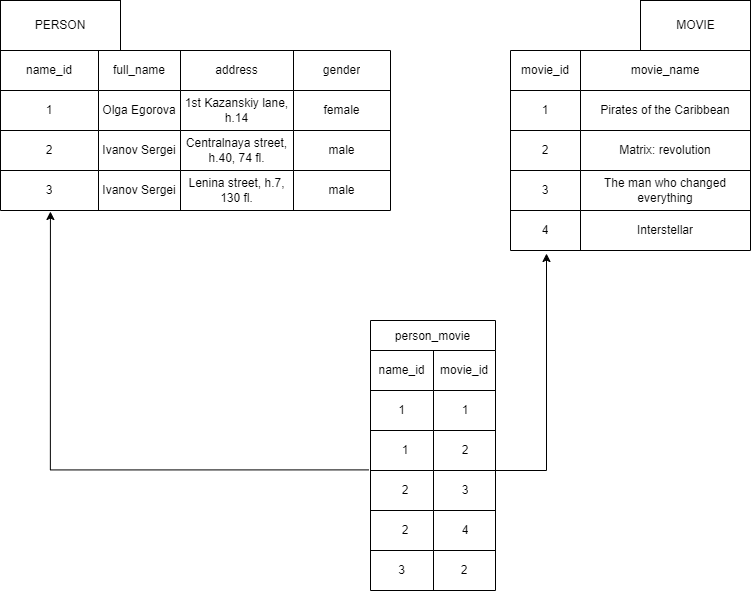

The diagram above was exported from draw.io. Its source (the exported page's mxGraphModel, read from the mxfile embedded in the PNG):
<mxGraphModel dx="1000" dy="1063" grid="1" gridSize="10" guides="1" tooltips="1" connect="1" arrows="1" fold="1" page="1" pageScale="1" pageWidth="850" pageHeight="1100" math="0" shadow="0">
  <root>
    <mxCell id="0" />
    <mxCell id="1" parent="0" />
    <mxCell id="dKY22R312I_gssyavoNY-5" value="" style="shape=table;startSize=0;container=1;collapsible=0;childLayout=tableLayout;" vertex="1" parent="1">
      <mxGeometry x="50" y="60" width="390" height="160" as="geometry" />
    </mxCell>
    <mxCell id="dKY22R312I_gssyavoNY-6" value="" style="shape=tableRow;horizontal=0;startSize=0;swimlaneHead=0;swimlaneBody=0;top=0;left=0;bottom=0;right=0;collapsible=0;dropTarget=0;fillColor=none;points=[[0,0.5],[1,0.5]];portConstraint=eastwest;" vertex="1" parent="dKY22R312I_gssyavoNY-5">
      <mxGeometry width="390" height="40" as="geometry" />
    </mxCell>
    <mxCell id="dKY22R312I_gssyavoNY-7" value="name_id" style="shape=partialRectangle;html=1;whiteSpace=wrap;connectable=0;overflow=hidden;fillColor=none;top=0;left=0;bottom=0;right=0;pointerEvents=1;" vertex="1" parent="dKY22R312I_gssyavoNY-6">
      <mxGeometry width="98" height="40" as="geometry">
        <mxRectangle width="98" height="40" as="alternateBounds" />
      </mxGeometry>
    </mxCell>
    <mxCell id="dKY22R312I_gssyavoNY-8" value="full_name" style="shape=partialRectangle;html=1;whiteSpace=wrap;connectable=0;overflow=hidden;fillColor=none;top=0;left=0;bottom=0;right=0;pointerEvents=1;" vertex="1" parent="dKY22R312I_gssyavoNY-6">
      <mxGeometry x="98" width="82" height="40" as="geometry">
        <mxRectangle width="82" height="40" as="alternateBounds" />
      </mxGeometry>
    </mxCell>
    <mxCell id="dKY22R312I_gssyavoNY-9" value="address" style="shape=partialRectangle;html=1;whiteSpace=wrap;connectable=0;overflow=hidden;fillColor=none;top=0;left=0;bottom=0;right=0;pointerEvents=1;" vertex="1" parent="dKY22R312I_gssyavoNY-6">
      <mxGeometry x="180" width="113" height="40" as="geometry">
        <mxRectangle width="113" height="40" as="alternateBounds" />
      </mxGeometry>
    </mxCell>
    <mxCell id="dKY22R312I_gssyavoNY-10" value="gender" style="shape=partialRectangle;html=1;whiteSpace=wrap;connectable=0;overflow=hidden;fillColor=none;top=0;left=0;bottom=0;right=0;pointerEvents=1;" vertex="1" parent="dKY22R312I_gssyavoNY-6">
      <mxGeometry x="293" width="97" height="40" as="geometry">
        <mxRectangle width="97" height="40" as="alternateBounds" />
      </mxGeometry>
    </mxCell>
    <mxCell id="dKY22R312I_gssyavoNY-11" value="" style="shape=tableRow;horizontal=0;startSize=0;swimlaneHead=0;swimlaneBody=0;top=0;left=0;bottom=0;right=0;collapsible=0;dropTarget=0;fillColor=none;points=[[0,0.5],[1,0.5]];portConstraint=eastwest;" vertex="1" parent="dKY22R312I_gssyavoNY-5">
      <mxGeometry y="40" width="390" height="40" as="geometry" />
    </mxCell>
    <mxCell id="dKY22R312I_gssyavoNY-12" value="1" style="shape=partialRectangle;html=1;whiteSpace=wrap;connectable=0;overflow=hidden;fillColor=none;top=0;left=0;bottom=0;right=0;pointerEvents=1;" vertex="1" parent="dKY22R312I_gssyavoNY-11">
      <mxGeometry width="98" height="40" as="geometry">
        <mxRectangle width="98" height="40" as="alternateBounds" />
      </mxGeometry>
    </mxCell>
    <mxCell id="dKY22R312I_gssyavoNY-13" value="Olga Egorova" style="shape=partialRectangle;html=1;whiteSpace=wrap;connectable=0;overflow=hidden;fillColor=none;top=0;left=0;bottom=0;right=0;pointerEvents=1;" vertex="1" parent="dKY22R312I_gssyavoNY-11">
      <mxGeometry x="98" width="82" height="40" as="geometry">
        <mxRectangle width="82" height="40" as="alternateBounds" />
      </mxGeometry>
    </mxCell>
    <mxCell id="dKY22R312I_gssyavoNY-14" value="1st Kazanskiy lane, h.14" style="shape=partialRectangle;html=1;whiteSpace=wrap;connectable=0;overflow=hidden;fillColor=none;top=0;left=0;bottom=0;right=0;pointerEvents=1;" vertex="1" parent="dKY22R312I_gssyavoNY-11">
      <mxGeometry x="180" width="113" height="40" as="geometry">
        <mxRectangle width="113" height="40" as="alternateBounds" />
      </mxGeometry>
    </mxCell>
    <mxCell id="dKY22R312I_gssyavoNY-15" value="female" style="shape=partialRectangle;html=1;whiteSpace=wrap;connectable=0;overflow=hidden;fillColor=none;top=0;left=0;bottom=0;right=0;pointerEvents=1;" vertex="1" parent="dKY22R312I_gssyavoNY-11">
      <mxGeometry x="293" width="97" height="40" as="geometry">
        <mxRectangle width="97" height="40" as="alternateBounds" />
      </mxGeometry>
    </mxCell>
    <mxCell id="dKY22R312I_gssyavoNY-16" value="" style="shape=tableRow;horizontal=0;startSize=0;swimlaneHead=0;swimlaneBody=0;top=0;left=0;bottom=0;right=0;collapsible=0;dropTarget=0;fillColor=none;points=[[0,0.5],[1,0.5]];portConstraint=eastwest;" vertex="1" parent="dKY22R312I_gssyavoNY-5">
      <mxGeometry y="80" width="390" height="40" as="geometry" />
    </mxCell>
    <mxCell id="dKY22R312I_gssyavoNY-17" value="2" style="shape=partialRectangle;html=1;whiteSpace=wrap;connectable=0;overflow=hidden;fillColor=none;top=0;left=0;bottom=0;right=0;pointerEvents=1;" vertex="1" parent="dKY22R312I_gssyavoNY-16">
      <mxGeometry width="98" height="40" as="geometry">
        <mxRectangle width="98" height="40" as="alternateBounds" />
      </mxGeometry>
    </mxCell>
    <mxCell id="dKY22R312I_gssyavoNY-18" value="Ivanov Sergei" style="shape=partialRectangle;html=1;whiteSpace=wrap;connectable=0;overflow=hidden;fillColor=none;top=0;left=0;bottom=0;right=0;pointerEvents=1;" vertex="1" parent="dKY22R312I_gssyavoNY-16">
      <mxGeometry x="98" width="82" height="40" as="geometry">
        <mxRectangle width="82" height="40" as="alternateBounds" />
      </mxGeometry>
    </mxCell>
    <mxCell id="dKY22R312I_gssyavoNY-19" value="Centralnaya street, h.40, 74 fl." style="shape=partialRectangle;html=1;whiteSpace=wrap;connectable=0;overflow=hidden;fillColor=none;top=0;left=0;bottom=0;right=0;pointerEvents=1;" vertex="1" parent="dKY22R312I_gssyavoNY-16">
      <mxGeometry x="180" width="113" height="40" as="geometry">
        <mxRectangle width="113" height="40" as="alternateBounds" />
      </mxGeometry>
    </mxCell>
    <mxCell id="dKY22R312I_gssyavoNY-20" value="male" style="shape=partialRectangle;html=1;whiteSpace=wrap;connectable=0;overflow=hidden;fillColor=none;top=0;left=0;bottom=0;right=0;pointerEvents=1;" vertex="1" parent="dKY22R312I_gssyavoNY-16">
      <mxGeometry x="293" width="97" height="40" as="geometry">
        <mxRectangle width="97" height="40" as="alternateBounds" />
      </mxGeometry>
    </mxCell>
    <mxCell id="dKY22R312I_gssyavoNY-21" value="" style="shape=tableRow;horizontal=0;startSize=0;swimlaneHead=0;swimlaneBody=0;top=0;left=0;bottom=0;right=0;collapsible=0;dropTarget=0;fillColor=none;points=[[0,0.5],[1,0.5]];portConstraint=eastwest;" vertex="1" parent="dKY22R312I_gssyavoNY-5">
      <mxGeometry y="120" width="390" height="40" as="geometry" />
    </mxCell>
    <mxCell id="dKY22R312I_gssyavoNY-22" value="3" style="shape=partialRectangle;html=1;whiteSpace=wrap;connectable=0;overflow=hidden;fillColor=none;top=0;left=0;bottom=0;right=0;pointerEvents=1;" vertex="1" parent="dKY22R312I_gssyavoNY-21">
      <mxGeometry width="98" height="40" as="geometry">
        <mxRectangle width="98" height="40" as="alternateBounds" />
      </mxGeometry>
    </mxCell>
    <mxCell id="dKY22R312I_gssyavoNY-23" value="Ivanov Sergei" style="shape=partialRectangle;html=1;whiteSpace=wrap;connectable=0;overflow=hidden;fillColor=none;top=0;left=0;bottom=0;right=0;pointerEvents=1;" vertex="1" parent="dKY22R312I_gssyavoNY-21">
      <mxGeometry x="98" width="82" height="40" as="geometry">
        <mxRectangle width="82" height="40" as="alternateBounds" />
      </mxGeometry>
    </mxCell>
    <mxCell id="dKY22R312I_gssyavoNY-24" value="Lenina street, h.7, 130 fl." style="shape=partialRectangle;html=1;whiteSpace=wrap;connectable=0;overflow=hidden;fillColor=none;top=0;left=0;bottom=0;right=0;pointerEvents=1;" vertex="1" parent="dKY22R312I_gssyavoNY-21">
      <mxGeometry x="180" width="113" height="40" as="geometry">
        <mxRectangle width="113" height="40" as="alternateBounds" />
      </mxGeometry>
    </mxCell>
    <mxCell id="dKY22R312I_gssyavoNY-25" value="male" style="shape=partialRectangle;html=1;whiteSpace=wrap;connectable=0;overflow=hidden;fillColor=none;top=0;left=0;bottom=0;right=0;pointerEvents=1;" vertex="1" parent="dKY22R312I_gssyavoNY-21">
      <mxGeometry x="293" width="97" height="40" as="geometry">
        <mxRectangle width="97" height="40" as="alternateBounds" />
      </mxGeometry>
    </mxCell>
    <mxCell id="dKY22R312I_gssyavoNY-28" value="" style="shape=table;startSize=0;container=1;collapsible=0;childLayout=tableLayout;" vertex="1" parent="1">
      <mxGeometry x="560" y="60" width="240" height="200" as="geometry" />
    </mxCell>
    <mxCell id="dKY22R312I_gssyavoNY-29" value="" style="shape=tableRow;horizontal=0;startSize=0;swimlaneHead=0;swimlaneBody=0;top=0;left=0;bottom=0;right=0;collapsible=0;dropTarget=0;fillColor=none;points=[[0,0.5],[1,0.5]];portConstraint=eastwest;" vertex="1" parent="dKY22R312I_gssyavoNY-28">
      <mxGeometry width="240" height="40" as="geometry" />
    </mxCell>
    <mxCell id="dKY22R312I_gssyavoNY-30" value="movie_id" style="shape=partialRectangle;html=1;whiteSpace=wrap;connectable=0;overflow=hidden;fillColor=none;top=0;left=0;bottom=0;right=0;pointerEvents=1;" vertex="1" parent="dKY22R312I_gssyavoNY-29">
      <mxGeometry width="70" height="40" as="geometry">
        <mxRectangle width="70" height="40" as="alternateBounds" />
      </mxGeometry>
    </mxCell>
    <mxCell id="dKY22R312I_gssyavoNY-31" value="movie_name" style="shape=partialRectangle;html=1;whiteSpace=wrap;connectable=0;overflow=hidden;fillColor=none;top=0;left=0;bottom=0;right=0;pointerEvents=1;" vertex="1" parent="dKY22R312I_gssyavoNY-29">
      <mxGeometry x="70" width="170" height="40" as="geometry">
        <mxRectangle width="170" height="40" as="alternateBounds" />
      </mxGeometry>
    </mxCell>
    <mxCell id="dKY22R312I_gssyavoNY-32" value="" style="shape=tableRow;horizontal=0;startSize=0;swimlaneHead=0;swimlaneBody=0;top=0;left=0;bottom=0;right=0;collapsible=0;dropTarget=0;fillColor=none;points=[[0,0.5],[1,0.5]];portConstraint=eastwest;" vertex="1" parent="dKY22R312I_gssyavoNY-28">
      <mxGeometry y="40" width="240" height="40" as="geometry" />
    </mxCell>
    <mxCell id="dKY22R312I_gssyavoNY-33" value="1" style="shape=partialRectangle;html=1;whiteSpace=wrap;connectable=0;overflow=hidden;fillColor=none;top=0;left=0;bottom=0;right=0;pointerEvents=1;" vertex="1" parent="dKY22R312I_gssyavoNY-32">
      <mxGeometry width="70" height="40" as="geometry">
        <mxRectangle width="70" height="40" as="alternateBounds" />
      </mxGeometry>
    </mxCell>
    <mxCell id="dKY22R312I_gssyavoNY-34" value="Pirates of the Caribbean" style="shape=partialRectangle;html=1;whiteSpace=wrap;connectable=0;overflow=hidden;fillColor=none;top=0;left=0;bottom=0;right=0;pointerEvents=1;" vertex="1" parent="dKY22R312I_gssyavoNY-32">
      <mxGeometry x="70" width="170" height="40" as="geometry">
        <mxRectangle width="170" height="40" as="alternateBounds" />
      </mxGeometry>
    </mxCell>
    <mxCell id="dKY22R312I_gssyavoNY-35" value="" style="shape=tableRow;horizontal=0;startSize=0;swimlaneHead=0;swimlaneBody=0;top=0;left=0;bottom=0;right=0;collapsible=0;dropTarget=0;fillColor=none;points=[[0,0.5],[1,0.5]];portConstraint=eastwest;" vertex="1" parent="dKY22R312I_gssyavoNY-28">
      <mxGeometry y="80" width="240" height="40" as="geometry" />
    </mxCell>
    <mxCell id="dKY22R312I_gssyavoNY-36" value="2" style="shape=partialRectangle;html=1;whiteSpace=wrap;connectable=0;overflow=hidden;fillColor=none;top=0;left=0;bottom=0;right=0;pointerEvents=1;" vertex="1" parent="dKY22R312I_gssyavoNY-35">
      <mxGeometry width="70" height="40" as="geometry">
        <mxRectangle width="70" height="40" as="alternateBounds" />
      </mxGeometry>
    </mxCell>
    <mxCell id="dKY22R312I_gssyavoNY-37" value="Matrix: revolution" style="shape=partialRectangle;html=1;whiteSpace=wrap;connectable=0;overflow=hidden;fillColor=none;top=0;left=0;bottom=0;right=0;pointerEvents=1;" vertex="1" parent="dKY22R312I_gssyavoNY-35">
      <mxGeometry x="70" width="170" height="40" as="geometry">
        <mxRectangle width="170" height="40" as="alternateBounds" />
      </mxGeometry>
    </mxCell>
    <mxCell id="dKY22R312I_gssyavoNY-38" value="" style="shape=tableRow;horizontal=0;startSize=0;swimlaneHead=0;swimlaneBody=0;top=0;left=0;bottom=0;right=0;collapsible=0;dropTarget=0;fillColor=none;points=[[0,0.5],[1,0.5]];portConstraint=eastwest;" vertex="1" parent="dKY22R312I_gssyavoNY-28">
      <mxGeometry y="120" width="240" height="40" as="geometry" />
    </mxCell>
    <mxCell id="dKY22R312I_gssyavoNY-39" value="3" style="shape=partialRectangle;html=1;whiteSpace=wrap;connectable=0;overflow=hidden;fillColor=none;top=0;left=0;bottom=0;right=0;pointerEvents=1;" vertex="1" parent="dKY22R312I_gssyavoNY-38">
      <mxGeometry width="70" height="40" as="geometry">
        <mxRectangle width="70" height="40" as="alternateBounds" />
      </mxGeometry>
    </mxCell>
    <mxCell id="dKY22R312I_gssyavoNY-40" value="The man who changed everything" style="shape=partialRectangle;html=1;whiteSpace=wrap;connectable=0;overflow=hidden;fillColor=none;top=0;left=0;bottom=0;right=0;pointerEvents=1;" vertex="1" parent="dKY22R312I_gssyavoNY-38">
      <mxGeometry x="70" width="170" height="40" as="geometry">
        <mxRectangle width="170" height="40" as="alternateBounds" />
      </mxGeometry>
    </mxCell>
    <mxCell id="dKY22R312I_gssyavoNY-41" value="" style="shape=tableRow;horizontal=0;startSize=0;swimlaneHead=0;swimlaneBody=0;top=0;left=0;bottom=0;right=0;collapsible=0;dropTarget=0;fillColor=none;points=[[0,0.5],[1,0.5]];portConstraint=eastwest;" vertex="1" parent="dKY22R312I_gssyavoNY-28">
      <mxGeometry y="160" width="240" height="40" as="geometry" />
    </mxCell>
    <mxCell id="dKY22R312I_gssyavoNY-42" value="4" style="shape=partialRectangle;html=1;whiteSpace=wrap;connectable=0;overflow=hidden;fillColor=none;top=0;left=0;bottom=0;right=0;pointerEvents=1;" vertex="1" parent="dKY22R312I_gssyavoNY-41">
      <mxGeometry width="70" height="40" as="geometry">
        <mxRectangle width="70" height="40" as="alternateBounds" />
      </mxGeometry>
    </mxCell>
    <mxCell id="dKY22R312I_gssyavoNY-43" value="Interstellar" style="shape=partialRectangle;html=1;whiteSpace=wrap;connectable=0;overflow=hidden;fillColor=none;top=0;left=0;bottom=0;right=0;pointerEvents=1;" vertex="1" parent="dKY22R312I_gssyavoNY-41">
      <mxGeometry x="70" width="170" height="40" as="geometry">
        <mxRectangle width="170" height="40" as="alternateBounds" />
      </mxGeometry>
    </mxCell>
    <mxCell id="dKY22R312I_gssyavoNY-60" value="person_movie" style="shape=table;startSize=30;container=1;collapsible=0;childLayout=tableLayout;" vertex="1" parent="1">
      <mxGeometry x="420" y="330" width="125" height="270" as="geometry" />
    </mxCell>
    <mxCell id="dKY22R312I_gssyavoNY-61" value="" style="shape=tableRow;horizontal=0;startSize=0;swimlaneHead=0;swimlaneBody=0;top=0;left=0;bottom=0;right=0;collapsible=0;dropTarget=0;fillColor=none;points=[[0,0.5],[1,0.5]];portConstraint=eastwest;" vertex="1" parent="dKY22R312I_gssyavoNY-60">
      <mxGeometry y="30" width="125" height="40" as="geometry" />
    </mxCell>
    <mxCell id="dKY22R312I_gssyavoNY-62" value="name_id" style="shape=partialRectangle;html=1;whiteSpace=wrap;connectable=0;overflow=hidden;fillColor=none;top=0;left=0;bottom=0;right=0;pointerEvents=1;" vertex="1" parent="dKY22R312I_gssyavoNY-61">
      <mxGeometry width="63" height="40" as="geometry">
        <mxRectangle width="63" height="40" as="alternateBounds" />
      </mxGeometry>
    </mxCell>
    <mxCell id="dKY22R312I_gssyavoNY-63" value="movie_id" style="shape=partialRectangle;html=1;whiteSpace=wrap;connectable=0;overflow=hidden;fillColor=none;top=0;left=0;bottom=0;right=0;pointerEvents=1;" vertex="1" parent="dKY22R312I_gssyavoNY-61">
      <mxGeometry x="63" width="62" height="40" as="geometry">
        <mxRectangle width="62" height="40" as="alternateBounds" />
      </mxGeometry>
    </mxCell>
    <mxCell id="dKY22R312I_gssyavoNY-64" value="" style="shape=tableRow;horizontal=0;startSize=0;swimlaneHead=0;swimlaneBody=0;top=0;left=0;bottom=0;right=0;collapsible=0;dropTarget=0;fillColor=none;points=[[0,0.5],[1,0.5]];portConstraint=eastwest;" vertex="1" parent="dKY22R312I_gssyavoNY-60">
      <mxGeometry y="70" width="125" height="40" as="geometry" />
    </mxCell>
    <mxCell id="dKY22R312I_gssyavoNY-65" value="1" style="shape=partialRectangle;html=1;whiteSpace=wrap;connectable=0;overflow=hidden;fillColor=none;top=0;left=0;bottom=0;right=0;pointerEvents=1;" vertex="1" parent="dKY22R312I_gssyavoNY-64">
      <mxGeometry width="63" height="40" as="geometry">
        <mxRectangle width="63" height="40" as="alternateBounds" />
      </mxGeometry>
    </mxCell>
    <mxCell id="dKY22R312I_gssyavoNY-66" value="" style="shape=partialRectangle;html=1;whiteSpace=wrap;connectable=0;overflow=hidden;fillColor=none;top=0;left=0;bottom=0;right=0;pointerEvents=1;" vertex="1" parent="dKY22R312I_gssyavoNY-64">
      <mxGeometry x="63" width="62" height="40" as="geometry">
        <mxRectangle width="62" height="40" as="alternateBounds" />
      </mxGeometry>
    </mxCell>
    <mxCell id="dKY22R312I_gssyavoNY-67" value="" style="shape=tableRow;horizontal=0;startSize=0;swimlaneHead=0;swimlaneBody=0;top=0;left=0;bottom=0;right=0;collapsible=0;dropTarget=0;fillColor=none;points=[[0,0.5],[1,0.5]];portConstraint=eastwest;" vertex="1" parent="dKY22R312I_gssyavoNY-60">
      <mxGeometry y="110" width="125" height="40" as="geometry" />
    </mxCell>
    <mxCell id="dKY22R312I_gssyavoNY-68" value="" style="shape=partialRectangle;html=1;whiteSpace=wrap;connectable=0;overflow=hidden;fillColor=none;top=0;left=0;bottom=0;right=0;pointerEvents=1;" vertex="1" parent="dKY22R312I_gssyavoNY-67">
      <mxGeometry width="63" height="40" as="geometry">
        <mxRectangle width="63" height="40" as="alternateBounds" />
      </mxGeometry>
    </mxCell>
    <mxCell id="dKY22R312I_gssyavoNY-69" value="" style="shape=partialRectangle;html=1;whiteSpace=wrap;connectable=0;overflow=hidden;fillColor=none;top=0;left=0;bottom=0;right=0;pointerEvents=1;" vertex="1" parent="dKY22R312I_gssyavoNY-67">
      <mxGeometry x="63" width="62" height="40" as="geometry">
        <mxRectangle width="62" height="40" as="alternateBounds" />
      </mxGeometry>
    </mxCell>
    <mxCell id="dKY22R312I_gssyavoNY-70" value="" style="shape=tableRow;horizontal=0;startSize=0;swimlaneHead=0;swimlaneBody=0;top=0;left=0;bottom=0;right=0;collapsible=0;dropTarget=0;fillColor=none;points=[[0,0.5],[1,0.5]];portConstraint=eastwest;" vertex="1" parent="dKY22R312I_gssyavoNY-60">
      <mxGeometry y="150" width="125" height="40" as="geometry" />
    </mxCell>
    <mxCell id="dKY22R312I_gssyavoNY-71" value="" style="shape=partialRectangle;html=1;whiteSpace=wrap;connectable=0;overflow=hidden;fillColor=none;top=0;left=0;bottom=0;right=0;pointerEvents=1;" vertex="1" parent="dKY22R312I_gssyavoNY-70">
      <mxGeometry width="63" height="40" as="geometry">
        <mxRectangle width="63" height="40" as="alternateBounds" />
      </mxGeometry>
    </mxCell>
    <mxCell id="dKY22R312I_gssyavoNY-72" value="" style="shape=partialRectangle;html=1;whiteSpace=wrap;connectable=0;overflow=hidden;fillColor=none;top=0;left=0;bottom=0;right=0;pointerEvents=1;" vertex="1" parent="dKY22R312I_gssyavoNY-70">
      <mxGeometry x="63" width="62" height="40" as="geometry">
        <mxRectangle width="62" height="40" as="alternateBounds" />
      </mxGeometry>
    </mxCell>
    <mxCell id="dKY22R312I_gssyavoNY-73" value="" style="shape=tableRow;horizontal=0;startSize=0;swimlaneHead=0;swimlaneBody=0;top=0;left=0;bottom=0;right=0;collapsible=0;dropTarget=0;fillColor=none;points=[[0,0.5],[1,0.5]];portConstraint=eastwest;" vertex="1" parent="dKY22R312I_gssyavoNY-60">
      <mxGeometry y="190" width="125" height="40" as="geometry" />
    </mxCell>
    <mxCell id="dKY22R312I_gssyavoNY-74" value="" style="shape=partialRectangle;html=1;whiteSpace=wrap;connectable=0;overflow=hidden;fillColor=none;top=0;left=0;bottom=0;right=0;pointerEvents=1;" vertex="1" parent="dKY22R312I_gssyavoNY-73">
      <mxGeometry width="63" height="40" as="geometry">
        <mxRectangle width="63" height="40" as="alternateBounds" />
      </mxGeometry>
    </mxCell>
    <mxCell id="dKY22R312I_gssyavoNY-75" value="" style="shape=partialRectangle;html=1;whiteSpace=wrap;connectable=0;overflow=hidden;fillColor=none;top=0;left=0;bottom=0;right=0;pointerEvents=1;" vertex="1" parent="dKY22R312I_gssyavoNY-73">
      <mxGeometry x="63" width="62" height="40" as="geometry">
        <mxRectangle width="62" height="40" as="alternateBounds" />
      </mxGeometry>
    </mxCell>
    <mxCell id="dKY22R312I_gssyavoNY-76" value="" style="shape=tableRow;horizontal=0;startSize=0;swimlaneHead=0;swimlaneBody=0;top=0;left=0;bottom=0;right=0;collapsible=0;dropTarget=0;fillColor=none;points=[[0,0.5],[1,0.5]];portConstraint=eastwest;" vertex="1" parent="dKY22R312I_gssyavoNY-60">
      <mxGeometry y="230" width="125" height="40" as="geometry" />
    </mxCell>
    <mxCell id="dKY22R312I_gssyavoNY-77" value="3" style="shape=partialRectangle;html=1;whiteSpace=wrap;connectable=0;overflow=hidden;fillColor=none;top=0;left=0;bottom=0;right=0;pointerEvents=1;" vertex="1" parent="dKY22R312I_gssyavoNY-76">
      <mxGeometry width="63" height="40" as="geometry">
        <mxRectangle width="63" height="40" as="alternateBounds" />
      </mxGeometry>
    </mxCell>
    <mxCell id="dKY22R312I_gssyavoNY-78" value="2" style="shape=partialRectangle;html=1;whiteSpace=wrap;connectable=0;overflow=hidden;fillColor=none;top=0;left=0;bottom=0;right=0;pointerEvents=1;" vertex="1" parent="dKY22R312I_gssyavoNY-76">
      <mxGeometry x="63" width="62" height="40" as="geometry">
        <mxRectangle width="62" height="40" as="alternateBounds" />
      </mxGeometry>
    </mxCell>
    <mxCell id="dKY22R312I_gssyavoNY-79" value="1" style="shape=partialRectangle;html=1;whiteSpace=wrap;connectable=0;overflow=hidden;fillColor=none;top=0;left=0;bottom=0;right=0;pointerEvents=1;" vertex="1" parent="1">
      <mxGeometry x="485" y="400" width="60" height="40" as="geometry">
        <mxRectangle width="60" height="40" as="alternateBounds" />
      </mxGeometry>
    </mxCell>
    <mxCell id="dKY22R312I_gssyavoNY-80" value="1" style="shape=partialRectangle;html=1;whiteSpace=wrap;connectable=0;overflow=hidden;fillColor=none;top=0;left=0;bottom=0;right=0;pointerEvents=1;" vertex="1" parent="1">
      <mxGeometry x="425" y="440" width="60" height="40" as="geometry">
        <mxRectangle width="60" height="40" as="alternateBounds" />
      </mxGeometry>
    </mxCell>
    <mxCell id="dKY22R312I_gssyavoNY-81" value="2" style="shape=partialRectangle;html=1;whiteSpace=wrap;connectable=0;overflow=hidden;fillColor=none;top=0;left=0;bottom=0;right=0;pointerEvents=1;" vertex="1" parent="1">
      <mxGeometry x="485" y="440" width="60" height="40" as="geometry">
        <mxRectangle width="60" height="40" as="alternateBounds" />
      </mxGeometry>
    </mxCell>
    <mxCell id="dKY22R312I_gssyavoNY-82" value="2" style="shape=partialRectangle;html=1;whiteSpace=wrap;connectable=0;overflow=hidden;fillColor=none;top=0;left=0;bottom=0;right=0;pointerEvents=1;" vertex="1" parent="1">
      <mxGeometry x="425" y="480" width="60" height="40" as="geometry">
        <mxRectangle width="60" height="40" as="alternateBounds" />
      </mxGeometry>
    </mxCell>
    <mxCell id="dKY22R312I_gssyavoNY-83" value="3" style="shape=partialRectangle;html=1;whiteSpace=wrap;connectable=0;overflow=hidden;fillColor=none;top=0;left=0;bottom=0;right=0;pointerEvents=1;" vertex="1" parent="1">
      <mxGeometry x="485" y="480" width="60" height="40" as="geometry">
        <mxRectangle width="60" height="40" as="alternateBounds" />
      </mxGeometry>
    </mxCell>
    <mxCell id="dKY22R312I_gssyavoNY-84" value="2" style="shape=partialRectangle;html=1;whiteSpace=wrap;connectable=0;overflow=hidden;fillColor=none;top=0;left=0;bottom=0;right=0;pointerEvents=1;" vertex="1" parent="1">
      <mxGeometry x="425" y="520" width="60" height="40" as="geometry">
        <mxRectangle width="60" height="40" as="alternateBounds" />
      </mxGeometry>
    </mxCell>
    <mxCell id="dKY22R312I_gssyavoNY-85" value="4" style="shape=partialRectangle;html=1;whiteSpace=wrap;connectable=0;overflow=hidden;fillColor=none;top=0;left=0;bottom=0;right=0;pointerEvents=1;" vertex="1" parent="1">
      <mxGeometry x="485" y="520" width="60" height="40" as="geometry">
        <mxRectangle width="60" height="40" as="alternateBounds" />
      </mxGeometry>
    </mxCell>
    <mxCell id="dKY22R312I_gssyavoNY-86" value="MOVIE" style="html=1;" vertex="1" parent="1">
      <mxGeometry x="690" y="10" width="110" height="50" as="geometry" />
    </mxCell>
    <mxCell id="dKY22R312I_gssyavoNY-87" value="PERSON" style="whiteSpace=wrap;html=1;" vertex="1" parent="1">
      <mxGeometry x="50" y="10" width="120" height="50" as="geometry" />
    </mxCell>
    <mxCell id="dKY22R312I_gssyavoNY-88" value="" style="edgeStyle=segmentEdgeStyle;endArrow=classic;html=1;rounded=0;entryX=0.128;entryY=1.025;entryDx=0;entryDy=0;entryPerimeter=0;exitX=-0.012;exitY=-0.015;exitDx=0;exitDy=0;exitPerimeter=0;" edge="1" parent="1" source="dKY22R312I_gssyavoNY-70" target="dKY22R312I_gssyavoNY-21">
      <mxGeometry width="50" height="50" relative="1" as="geometry">
        <mxPoint x="400" y="370" as="sourcePoint" />
        <mxPoint x="450" y="320" as="targetPoint" />
      </mxGeometry>
    </mxCell>
    <mxCell id="dKY22R312I_gssyavoNY-89" value="" style="edgeStyle=segmentEdgeStyle;endArrow=classic;html=1;rounded=0;entryX=0.15;entryY=1.075;entryDx=0;entryDy=0;entryPerimeter=0;" edge="1" parent="1" target="dKY22R312I_gssyavoNY-41">
      <mxGeometry width="50" height="50" relative="1" as="geometry">
        <mxPoint x="540" y="480" as="sourcePoint" />
        <mxPoint x="109.91999999999996" y="231" as="targetPoint" />
      </mxGeometry>
    </mxCell>
  </root>
</mxGraphModel>